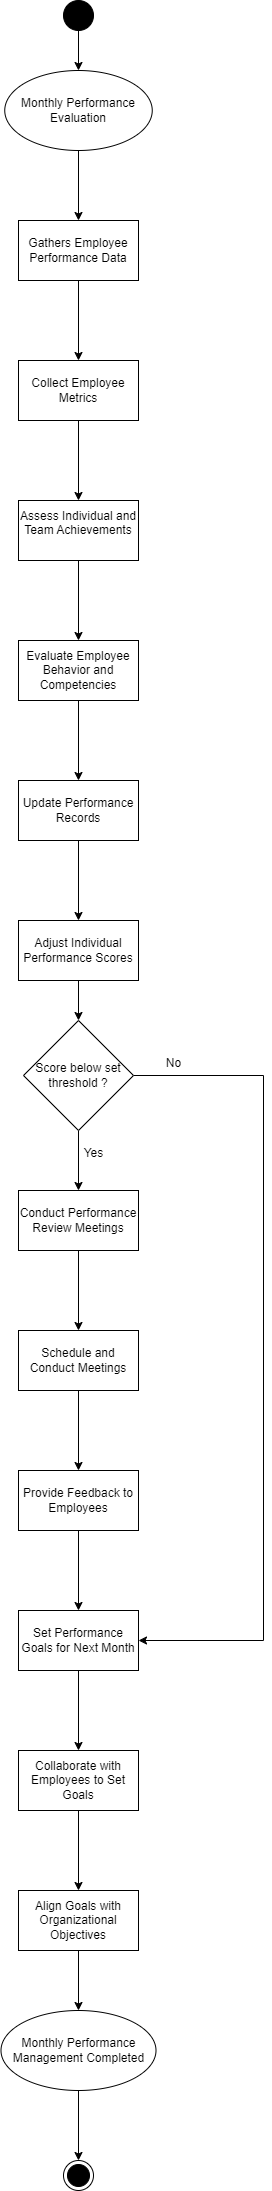

The diagram above was exported from draw.io. Its source (the exported page's mxGraphModel, read from the mxfile embedded in the PNG):
<mxGraphModel dx="2074" dy="1144" grid="1" gridSize="10" guides="1" tooltips="1" connect="1" arrows="1" fold="1" page="1" pageScale="1" pageWidth="850" pageHeight="1100" background="#ffffff" math="0" shadow="0">
  <root>
    <mxCell id="0" />
    <mxCell id="1" parent="0" />
    <mxCell id="BukiwJzhy6_vVrmL2CgK-54" style="edgeStyle=orthogonalEdgeStyle;rounded=0;orthogonalLoop=1;jettySize=auto;html=1;exitX=0.5;exitY=1;exitDx=0;exitDy=0;entryX=0.5;entryY=0;entryDx=0;entryDy=0;" edge="1" parent="1" source="BukiwJzhy6_vVrmL2CgK-14" target="BukiwJzhy6_vVrmL2CgK-52">
      <mxGeometry relative="1" as="geometry" />
    </mxCell>
    <mxCell id="BukiwJzhy6_vVrmL2CgK-14" value="" style="ellipse;fillColor=strokeColor;html=1;" vertex="1" parent="1">
      <mxGeometry x="310" y="40" width="30" height="30" as="geometry" />
    </mxCell>
    <mxCell id="BukiwJzhy6_vVrmL2CgK-23" value="" style="edgeStyle=orthogonalEdgeStyle;rounded=0;orthogonalLoop=1;jettySize=auto;html=1;" edge="1" parent="1" source="BukiwJzhy6_vVrmL2CgK-18" target="BukiwJzhy6_vVrmL2CgK-22">
      <mxGeometry relative="1" as="geometry" />
    </mxCell>
    <mxCell id="BukiwJzhy6_vVrmL2CgK-18" value="Gathers Employee Performance Data" style="whiteSpace=wrap;html=1;rounded=0;" vertex="1" parent="1">
      <mxGeometry x="265" y="260" width="120" height="60" as="geometry" />
    </mxCell>
    <mxCell id="BukiwJzhy6_vVrmL2CgK-29" value="" style="edgeStyle=orthogonalEdgeStyle;rounded=0;orthogonalLoop=1;jettySize=auto;html=1;" edge="1" parent="1" source="BukiwJzhy6_vVrmL2CgK-22" target="BukiwJzhy6_vVrmL2CgK-28">
      <mxGeometry relative="1" as="geometry" />
    </mxCell>
    <mxCell id="BukiwJzhy6_vVrmL2CgK-22" value="Collect Employee Metrics" style="whiteSpace=wrap;html=1;rounded=0;" vertex="1" parent="1">
      <mxGeometry x="265" y="400" width="120" height="60" as="geometry" />
    </mxCell>
    <mxCell id="BukiwJzhy6_vVrmL2CgK-31" value="" style="edgeStyle=orthogonalEdgeStyle;rounded=0;orthogonalLoop=1;jettySize=auto;html=1;" edge="1" parent="1" source="BukiwJzhy6_vVrmL2CgK-28" target="BukiwJzhy6_vVrmL2CgK-30">
      <mxGeometry relative="1" as="geometry" />
    </mxCell>
    <mxCell id="BukiwJzhy6_vVrmL2CgK-28" value="&lt;div&gt;Assess Individual and Team Achievements&lt;/div&gt;&lt;div&gt;&lt;br&gt;&lt;/div&gt;" style="whiteSpace=wrap;html=1;rounded=0;" vertex="1" parent="1">
      <mxGeometry x="265" y="540" width="120" height="60" as="geometry" />
    </mxCell>
    <mxCell id="BukiwJzhy6_vVrmL2CgK-33" value="" style="edgeStyle=orthogonalEdgeStyle;rounded=0;orthogonalLoop=1;jettySize=auto;html=1;" edge="1" parent="1" source="BukiwJzhy6_vVrmL2CgK-30" target="BukiwJzhy6_vVrmL2CgK-32">
      <mxGeometry relative="1" as="geometry" />
    </mxCell>
    <mxCell id="BukiwJzhy6_vVrmL2CgK-30" value="Evaluate Employee Behavior and Competencies" style="whiteSpace=wrap;html=1;rounded=0;" vertex="1" parent="1">
      <mxGeometry x="265" y="680" width="120" height="60" as="geometry" />
    </mxCell>
    <mxCell id="BukiwJzhy6_vVrmL2CgK-35" value="" style="edgeStyle=orthogonalEdgeStyle;rounded=0;orthogonalLoop=1;jettySize=auto;html=1;" edge="1" parent="1" source="BukiwJzhy6_vVrmL2CgK-32" target="BukiwJzhy6_vVrmL2CgK-34">
      <mxGeometry relative="1" as="geometry" />
    </mxCell>
    <mxCell id="BukiwJzhy6_vVrmL2CgK-32" value="Update Performance Records" style="whiteSpace=wrap;html=1;rounded=0;" vertex="1" parent="1">
      <mxGeometry x="265" y="820" width="120" height="60" as="geometry" />
    </mxCell>
    <mxCell id="BukiwJzhy6_vVrmL2CgK-57" style="edgeStyle=orthogonalEdgeStyle;rounded=0;orthogonalLoop=1;jettySize=auto;html=1;exitX=0.5;exitY=1;exitDx=0;exitDy=0;entryX=0.5;entryY=0;entryDx=0;entryDy=0;" edge="1" parent="1" source="BukiwJzhy6_vVrmL2CgK-34" target="BukiwJzhy6_vVrmL2CgK-56">
      <mxGeometry relative="1" as="geometry" />
    </mxCell>
    <mxCell id="BukiwJzhy6_vVrmL2CgK-34" value="Adjust Individual Performance Scores" style="whiteSpace=wrap;html=1;rounded=0;" vertex="1" parent="1">
      <mxGeometry x="265" y="960" width="120" height="60" as="geometry" />
    </mxCell>
    <mxCell id="BukiwJzhy6_vVrmL2CgK-39" value="" style="edgeStyle=orthogonalEdgeStyle;rounded=0;orthogonalLoop=1;jettySize=auto;html=1;" edge="1" parent="1" source="BukiwJzhy6_vVrmL2CgK-36" target="BukiwJzhy6_vVrmL2CgK-38">
      <mxGeometry relative="1" as="geometry" />
    </mxCell>
    <mxCell id="BukiwJzhy6_vVrmL2CgK-36" value="Conduct Performance Review Meetings" style="whiteSpace=wrap;html=1;rounded=0;" vertex="1" parent="1">
      <mxGeometry x="265" y="1230" width="120" height="60" as="geometry" />
    </mxCell>
    <mxCell id="BukiwJzhy6_vVrmL2CgK-41" value="" style="edgeStyle=orthogonalEdgeStyle;rounded=0;orthogonalLoop=1;jettySize=auto;html=1;" edge="1" parent="1" source="BukiwJzhy6_vVrmL2CgK-38" target="BukiwJzhy6_vVrmL2CgK-40">
      <mxGeometry relative="1" as="geometry" />
    </mxCell>
    <mxCell id="BukiwJzhy6_vVrmL2CgK-38" value="Schedule and Conduct Meetings" style="whiteSpace=wrap;html=1;rounded=0;" vertex="1" parent="1">
      <mxGeometry x="265" y="1370" width="120" height="60" as="geometry" />
    </mxCell>
    <mxCell id="BukiwJzhy6_vVrmL2CgK-43" value="" style="edgeStyle=orthogonalEdgeStyle;rounded=0;orthogonalLoop=1;jettySize=auto;html=1;" edge="1" parent="1" source="BukiwJzhy6_vVrmL2CgK-40" target="BukiwJzhy6_vVrmL2CgK-42">
      <mxGeometry relative="1" as="geometry" />
    </mxCell>
    <mxCell id="BukiwJzhy6_vVrmL2CgK-40" value="Provide Feedback to Employees" style="whiteSpace=wrap;html=1;rounded=0;" vertex="1" parent="1">
      <mxGeometry x="265" y="1510" width="120" height="60" as="geometry" />
    </mxCell>
    <mxCell id="BukiwJzhy6_vVrmL2CgK-45" value="" style="edgeStyle=orthogonalEdgeStyle;rounded=0;orthogonalLoop=1;jettySize=auto;html=1;" edge="1" parent="1" source="BukiwJzhy6_vVrmL2CgK-42" target="BukiwJzhy6_vVrmL2CgK-44">
      <mxGeometry relative="1" as="geometry" />
    </mxCell>
    <mxCell id="BukiwJzhy6_vVrmL2CgK-42" value="Set Performance Goals for Next Month" style="whiteSpace=wrap;html=1;rounded=0;" vertex="1" parent="1">
      <mxGeometry x="265" y="1650" width="120" height="60" as="geometry" />
    </mxCell>
    <mxCell id="BukiwJzhy6_vVrmL2CgK-47" value="" style="edgeStyle=orthogonalEdgeStyle;rounded=0;orthogonalLoop=1;jettySize=auto;html=1;" edge="1" parent="1" source="BukiwJzhy6_vVrmL2CgK-44" target="BukiwJzhy6_vVrmL2CgK-46">
      <mxGeometry relative="1" as="geometry" />
    </mxCell>
    <mxCell id="BukiwJzhy6_vVrmL2CgK-44" value="Collaborate with Employees to Set Goals" style="whiteSpace=wrap;html=1;rounded=0;" vertex="1" parent="1">
      <mxGeometry x="265" y="1790" width="120" height="60" as="geometry" />
    </mxCell>
    <mxCell id="BukiwJzhy6_vVrmL2CgK-49" style="edgeStyle=orthogonalEdgeStyle;rounded=0;orthogonalLoop=1;jettySize=auto;html=1;exitX=0.5;exitY=1;exitDx=0;exitDy=0;" edge="1" parent="1" source="BukiwJzhy6_vVrmL2CgK-46" target="BukiwJzhy6_vVrmL2CgK-48">
      <mxGeometry relative="1" as="geometry" />
    </mxCell>
    <mxCell id="BukiwJzhy6_vVrmL2CgK-46" value="Align Goals with Organizational Objectives" style="whiteSpace=wrap;html=1;rounded=0;" vertex="1" parent="1">
      <mxGeometry x="265" y="1930" width="120" height="60" as="geometry" />
    </mxCell>
    <mxCell id="BukiwJzhy6_vVrmL2CgK-51" style="edgeStyle=orthogonalEdgeStyle;rounded=0;orthogonalLoop=1;jettySize=auto;html=1;exitX=0.5;exitY=1;exitDx=0;exitDy=0;" edge="1" parent="1" source="BukiwJzhy6_vVrmL2CgK-48" target="BukiwJzhy6_vVrmL2CgK-50">
      <mxGeometry relative="1" as="geometry" />
    </mxCell>
    <mxCell id="BukiwJzhy6_vVrmL2CgK-48" value="Monthly Performance Management Completed" style="ellipse;whiteSpace=wrap;html=1;" vertex="1" parent="1">
      <mxGeometry x="247.5" y="2050" width="155" height="80" as="geometry" />
    </mxCell>
    <mxCell id="BukiwJzhy6_vVrmL2CgK-50" value="" style="ellipse;html=1;shape=endState;fillColor=strokeColor;" vertex="1" parent="1">
      <mxGeometry x="310" y="2200" width="30" height="30" as="geometry" />
    </mxCell>
    <mxCell id="BukiwJzhy6_vVrmL2CgK-53" style="edgeStyle=orthogonalEdgeStyle;rounded=0;orthogonalLoop=1;jettySize=auto;html=1;exitX=0.5;exitY=1;exitDx=0;exitDy=0;" edge="1" parent="1" source="BukiwJzhy6_vVrmL2CgK-52" target="BukiwJzhy6_vVrmL2CgK-18">
      <mxGeometry relative="1" as="geometry" />
    </mxCell>
    <mxCell id="BukiwJzhy6_vVrmL2CgK-52" value="Monthly Performance Evaluation" style="ellipse;whiteSpace=wrap;html=1;" vertex="1" parent="1">
      <mxGeometry x="251.25" y="110" width="147.5" height="80" as="geometry" />
    </mxCell>
    <mxCell id="BukiwJzhy6_vVrmL2CgK-58" style="edgeStyle=orthogonalEdgeStyle;rounded=0;orthogonalLoop=1;jettySize=auto;html=1;exitX=0.5;exitY=1;exitDx=0;exitDy=0;" edge="1" parent="1" source="BukiwJzhy6_vVrmL2CgK-56" target="BukiwJzhy6_vVrmL2CgK-36">
      <mxGeometry relative="1" as="geometry" />
    </mxCell>
    <mxCell id="BukiwJzhy6_vVrmL2CgK-60" style="edgeStyle=orthogonalEdgeStyle;rounded=0;orthogonalLoop=1;jettySize=auto;html=1;exitX=1;exitY=0.5;exitDx=0;exitDy=0;entryX=1;entryY=0.5;entryDx=0;entryDy=0;" edge="1" parent="1" source="BukiwJzhy6_vVrmL2CgK-56" target="BukiwJzhy6_vVrmL2CgK-42">
      <mxGeometry relative="1" as="geometry">
        <Array as="points">
          <mxPoint x="510" y="1115" />
          <mxPoint x="510" y="1680" />
        </Array>
      </mxGeometry>
    </mxCell>
    <mxCell id="BukiwJzhy6_vVrmL2CgK-56" value="Score below set threshold ?" style="rhombus;whiteSpace=wrap;html=1;" vertex="1" parent="1">
      <mxGeometry x="270" y="1060" width="110" height="110" as="geometry" />
    </mxCell>
    <mxCell id="BukiwJzhy6_vVrmL2CgK-59" value="Yes" style="text;html=1;align=center;verticalAlign=middle;resizable=0;points=[];autosize=1;strokeColor=none;fillColor=none;" vertex="1" parent="1">
      <mxGeometry x="320" y="1178" width="40" height="30" as="geometry" />
    </mxCell>
    <mxCell id="BukiwJzhy6_vVrmL2CgK-61" value="No" style="text;html=1;align=center;verticalAlign=middle;resizable=0;points=[];autosize=1;strokeColor=none;fillColor=none;" vertex="1" parent="1">
      <mxGeometry x="400" y="1088" width="40" height="30" as="geometry" />
    </mxCell>
  </root>
</mxGraphModel>